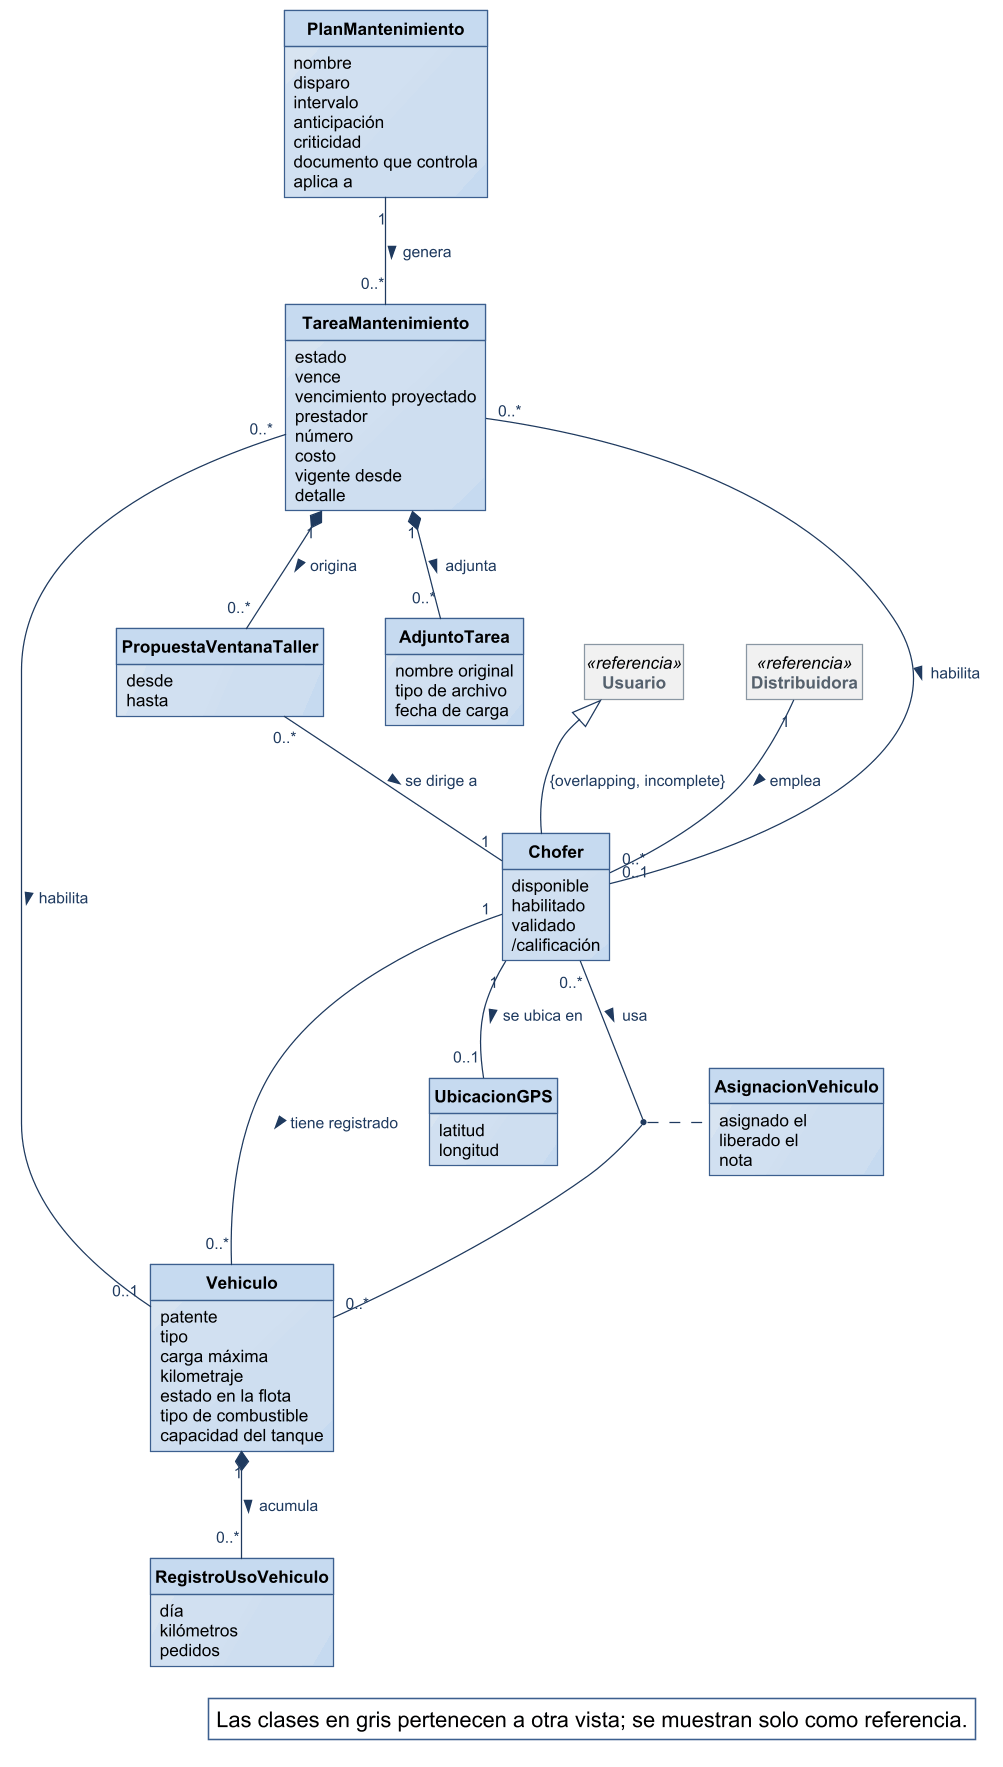

The diagram above was rendered by PlantUML. Its source (embedded in the PNG):
@startuml
!include ../estilo-vp.iuml
skinparam nodesep 40
skinparam ranksep 55
skinparam class<<referencia>> {
  BackgroundColor #F1F1F1
  BorderColor #8A97A3
  FontColor #55616C
}
skinparam packageStyle rectangle
hide circle
hide methods
hide empty members

class Chofer {
  disponible
  habilitado
  validado
  /calificación
}
class Vehiculo {
  patente
  tipo
  carga máxima
  kilometraje
  estado en la flota
  tipo de combustible
  capacidad del tanque
}
class AsignacionVehiculo {
  asignado el
  liberado el
  nota
}
class PlanMantenimiento {
  nombre
  disparo
  intervalo
  anticipación
  criticidad
  documento que controla
  aplica a
}
class TareaMantenimiento {
  estado
  vence
  vencimiento proyectado
  prestador
  número
  costo
  vigente desde
  detalle
}
class AdjuntoTarea {
  nombre original
  tipo de archivo
  fecha de carga
}
class PropuestaVentanaTaller {
  desde
  hasta
}
class UbicacionGPS {
  latitud
  longitud
}
class RegistroUsoVehiculo {
  día
  kilómetros
  pedidos
}
class Usuario <<referencia>>
class Distribuidora <<referencia>>

Usuario <|-- Chofer : {overlapping, incomplete}

Distribuidora "1" -- "0..*" Chofer : emplea >
Chofer "1" -- "0..*" Vehiculo : tiene registrado >
Chofer "0..*" -- "0..*" Vehiculo : usa >
Chofer "1" -- "0..1" UbicacionGPS : se ubica en >
PlanMantenimiento "1" -- "0..*" TareaMantenimiento : genera >
TareaMantenimiento "0..*" -- "0..1" Vehiculo : habilita >
TareaMantenimiento "0..*" -- "0..1" Chofer : habilita >
TareaMantenimiento "1" *-- "0..*" PropuestaVentanaTaller : origina >
TareaMantenimiento "1" *-- "0..*" AdjuntoTarea : adjunta >
PropuestaVentanaTaller "0..*" -- "1" Chofer : se dirige a >
Vehiculo "1" *-- "0..*" RegistroUsoVehiculo : acumula >
(Chofer, Vehiculo) .. AsignacionVehiculo

legend bottom right
  Las clases en gris pertenecen a otra vista; se muestran solo como referencia.
endlegend
@enduml